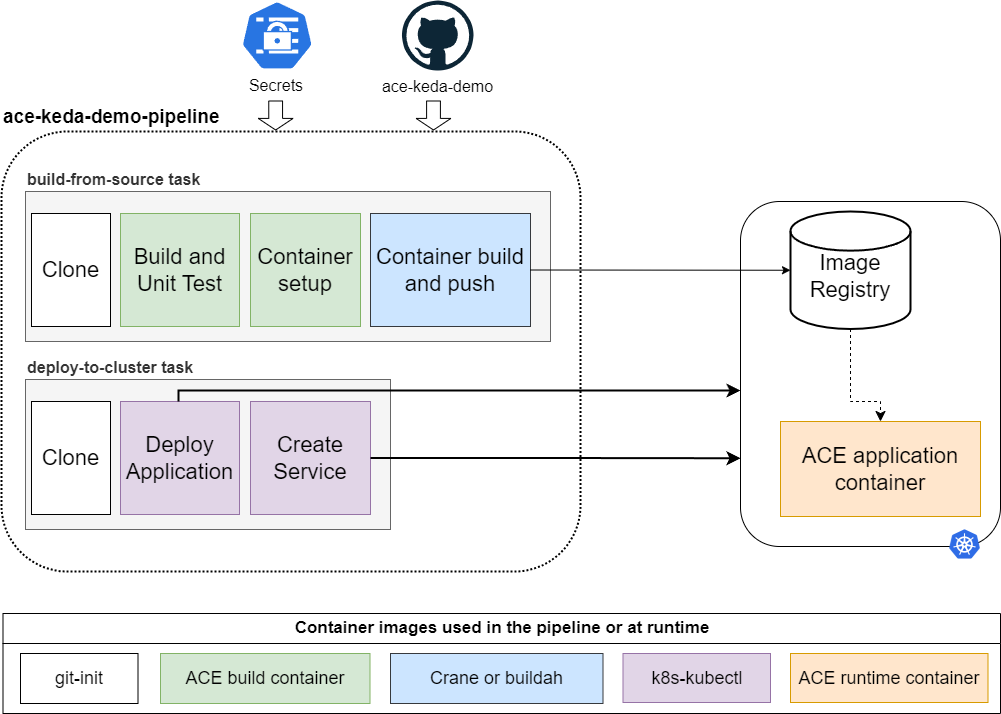

The diagram above was exported from draw.io. Its source (the exported page's mxGraphModel, read from the mxfile embedded in the PNG):
<mxGraphModel dx="1693" dy="831" grid="1" gridSize="10" guides="1" tooltips="1" connect="1" arrows="1" fold="1" page="1" pageScale="1" pageWidth="1100" pageHeight="1700" math="0" shadow="0">
  <root>
    <mxCell id="0" />
    <mxCell id="1" parent="0" />
    <mxCell id="o9Dw2uAFvMvjfERwR4WU-29" value="" style="rounded=1;whiteSpace=wrap;html=1;" parent="1" vertex="1">
      <mxGeometry x="740" y="260" width="260" height="345" as="geometry" />
    </mxCell>
    <mxCell id="kKCmZU7g9CsREEnNZsZf-8" value="ace-keda-demo-pipeline" style="rounded=1;whiteSpace=wrap;html=1;labelPosition=center;verticalLabelPosition=top;align=left;verticalAlign=bottom;spacingLeft=0;fontSize=19;dashed=1;dashPattern=1 1;strokeWidth=2;fontStyle=1" parent="1" vertex="1">
      <mxGeometry x="1" y="190" width="579" height="440" as="geometry" />
    </mxCell>
    <mxCell id="bC7OHCeX101TMUWNberd-2" value="ace-keda-demo" style="dashed=0;outlineConnect=0;html=1;align=center;labelPosition=center;verticalLabelPosition=bottom;verticalAlign=top;shape=mxgraph.weblogos.github;fontSize=16;" parent="1" vertex="1">
      <mxGeometry x="401.46" y="59" width="71.54" height="70" as="geometry" />
    </mxCell>
    <mxCell id="4X8OJqOi4j79PQFWo-uC-5" value="Image Registry" style="strokeWidth=2;html=1;shape=mxgraph.flowchart.database;whiteSpace=wrap;spacingTop=13;fontSize=22;" parent="1" vertex="1">
      <mxGeometry x="790" y="270" width="120" height="117.5" as="geometry" />
    </mxCell>
    <mxCell id="4X8OJqOi4j79PQFWo-uC-8" value="" style="shape=image;html=1;verticalLabelPosition=bottom;verticalAlign=top;imageAspect=1;aspect=fixed;image=data:image/png,(base64 omitted: 19804 chars);" parent="1" vertex="1">
      <mxGeometry x="949.02" y="588" width="30.98" height="30" as="geometry" />
    </mxCell>
    <mxCell id="4X8OJqOi4j79PQFWo-uC-43" value="" style="edgeStyle=elbowEdgeStyle;elbow=vertical;endArrow=classic;html=1;curved=0;rounded=0;endSize=8;startSize=8;dashed=1;entryX=0.5;entryY=0;entryDx=0;entryDy=0;exitX=0.5;exitY=1;exitDx=0;exitDy=0;exitPerimeter=0;" parent="1" source="4X8OJqOi4j79PQFWo-uC-5" target="o9Dw2uAFvMvjfERwR4WU-32" edge="1">
      <mxGeometry width="50" height="50" relative="1" as="geometry">
        <mxPoint x="910" y="505" as="sourcePoint" />
        <mxPoint x="1040" y="404" as="targetPoint" />
        <Array as="points">
          <mxPoint x="880" y="460" />
        </Array>
      </mxGeometry>
    </mxCell>
    <mxCell id="o9Dw2uAFvMvjfERwR4WU-2" value="" style="aspect=fixed;sketch=0;html=1;dashed=0;whitespace=wrap;fillColor=#2875E2;strokeColor=#ffffff;points=[[0.005,0.63,0],[0.1,0.2,0],[0.9,0.2,0],[0.5,0,0],[0.995,0.63,0],[0.72,0.99,0],[0.5,1,0],[0.28,0.99,0]];shape=mxgraph.kubernetes.icon2;prIcon=secret;fontSize=16;" parent="1" vertex="1">
      <mxGeometry x="240.25" y="59" width="72.92" height="70" as="geometry" />
    </mxCell>
    <mxCell id="o9Dw2uAFvMvjfERwR4WU-3" value="Secrets" style="text;html=1;align=center;verticalAlign=middle;whiteSpace=wrap;rounded=0;fontSize=16;" parent="1" vertex="1">
      <mxGeometry x="245.5" y="129" width="60" height="30" as="geometry" />
    </mxCell>
    <mxCell id="o9Dw2uAFvMvjfERwR4WU-4" value="build-from-source task" style="rounded=0;whiteSpace=wrap;html=1;align=left;verticalAlign=bottom;labelPosition=center;verticalLabelPosition=top;fillColor=#f5f5f5;fontColor=#333333;strokeColor=#666666;fontSize=16;fontStyle=1" parent="1" vertex="1">
      <mxGeometry x="25" y="250" width="525" height="150" as="geometry" />
    </mxCell>
    <mxCell id="kKCmZU7g9CsREEnNZsZf-9" value="Clone" style="rounded=0;whiteSpace=wrap;html=1;fontSize=22;" parent="1" vertex="1">
      <mxGeometry x="31" y="272" width="79" height="113" as="geometry" />
    </mxCell>
    <mxCell id="o9Dw2uAFvMvjfERwR4WU-7" value="Build and Unit Test" style="rounded=0;whiteSpace=wrap;html=1;fontSize=22;fillColor=#d5e8d4;strokeColor=#82b366;" parent="1" vertex="1">
      <mxGeometry x="120" y="272" width="119" height="113" as="geometry" />
    </mxCell>
    <mxCell id="o9Dw2uAFvMvjfERwR4WU-8" style="edgeStyle=orthogonalEdgeStyle;rounded=0;orthogonalLoop=1;jettySize=auto;html=1;exitX=0.5;exitY=1;exitDx=0;exitDy=0;fillColor=#d5e8d4;strokeColor=#82b366;fontSize=22;" parent="1" edge="1">
      <mxGeometry relative="1" as="geometry">
        <mxPoint x="310" y="385" as="sourcePoint" />
        <mxPoint x="310" y="385" as="targetPoint" />
      </mxGeometry>
    </mxCell>
    <mxCell id="o9Dw2uAFvMvjfERwR4WU-9" value="Container setup" style="rounded=0;whiteSpace=wrap;html=1;fontSize=22;fillColor=#d5e8d4;strokeColor=#82b366;" parent="1" vertex="1">
      <mxGeometry x="250" y="272" width="110" height="113" as="geometry" />
    </mxCell>
    <mxCell id="o9Dw2uAFvMvjfERwR4WU-11" value="Container build and push" style="rounded=0;whiteSpace=wrap;html=1;fontSize=22;fillColor=#cce5ff;strokeColor=#36393d;" parent="1" vertex="1">
      <mxGeometry x="370" y="272" width="160" height="113" as="geometry" />
    </mxCell>
    <mxCell id="o9Dw2uAFvMvjfERwR4WU-32" value="ACE application container" style="rounded=0;whiteSpace=wrap;html=1;fontSize=22;fillColor=#ffe6cc;strokeColor=#d79b00;" parent="1" vertex="1">
      <mxGeometry x="780" y="480" width="200" height="95" as="geometry" />
    </mxCell>
    <mxCell id="o9Dw2uAFvMvjfERwR4WU-33" value="" style="endArrow=classic;html=1;rounded=0;exitX=1;exitY=0.5;exitDx=0;exitDy=0;entryX=0;entryY=0.5;entryDx=0;entryDy=0;entryPerimeter=0;" parent="1" source="o9Dw2uAFvMvjfERwR4WU-11" target="4X8OJqOi4j79PQFWo-uC-5" edge="1">
      <mxGeometry width="50" height="50" relative="1" as="geometry">
        <mxPoint x="241" y="275" as="sourcePoint" />
        <mxPoint x="601" y="291" as="targetPoint" />
      </mxGeometry>
    </mxCell>
    <mxCell id="o9Dw2uAFvMvjfERwR4WU-39" value="" style="shape=flexArrow;endArrow=classic;html=1;rounded=0;width=13.793103448275863;endSize=3.531034482758621;" parent="1" edge="1">
      <mxGeometry width="50" height="50" relative="1" as="geometry">
        <mxPoint x="433" y="159" as="sourcePoint" />
        <mxPoint x="433" y="189" as="targetPoint" />
      </mxGeometry>
    </mxCell>
    <mxCell id="o9Dw2uAFvMvjfERwR4WU-51" value="Container images used in the pipeline or at runtime" style="swimlane;whiteSpace=wrap;html=1;startSize=30;fontSize=17;" parent="1" vertex="1">
      <mxGeometry x="2.5" y="672" width="997.5" height="100" as="geometry" />
    </mxCell>
    <mxCell id="o9Dw2uAFvMvjfERwR4WU-49" value="ACE runtime container" style="rounded=0;whiteSpace=wrap;html=1;fontSize=18;fillColor=#ffe6cc;strokeColor=#d79b00;" parent="o9Dw2uAFvMvjfERwR4WU-51" vertex="1">
      <mxGeometry x="787.5" y="40" width="197.5" height="49" as="geometry" />
    </mxCell>
    <mxCell id="o9Dw2uAFvMvjfERwR4WU-45" value="k8s-kubectl" style="rounded=0;whiteSpace=wrap;html=1;fontSize=18;fillColor=#e1d5e7;strokeColor=#9673a6;" parent="o9Dw2uAFvMvjfERwR4WU-51" vertex="1">
      <mxGeometry x="620" y="40" width="147.5" height="49" as="geometry" />
    </mxCell>
    <mxCell id="o9Dw2uAFvMvjfERwR4WU-44" value="Crane or buildah" style="rounded=0;whiteSpace=wrap;html=1;fontSize=18;fillColor=#cce5ff;strokeColor=#36393d;" parent="o9Dw2uAFvMvjfERwR4WU-51" vertex="1">
      <mxGeometry x="387.5" y="40" width="212.5" height="50" as="geometry" />
    </mxCell>
    <mxCell id="o9Dw2uAFvMvjfERwR4WU-41" value="ACE build container" style="rounded=0;whiteSpace=wrap;html=1;fontSize=18;fillColor=#d5e8d4;strokeColor=#82b366;" parent="o9Dw2uAFvMvjfERwR4WU-51" vertex="1">
      <mxGeometry x="157.5" y="40" width="209.5" height="50" as="geometry" />
    </mxCell>
    <mxCell id="o9Dw2uAFvMvjfERwR4WU-48" value="git-init" style="rounded=0;whiteSpace=wrap;html=1;fontSize=18;" parent="o9Dw2uAFvMvjfERwR4WU-51" vertex="1">
      <mxGeometry x="17.5" y="40" width="117.5" height="50" as="geometry" />
    </mxCell>
    <mxCell id="o9Dw2uAFvMvjfERwR4WU-52" value="" style="shape=flexArrow;endArrow=classic;html=1;rounded=0;width=13.793103448275863;endSize=3.531034482758621;" parent="1" edge="1">
      <mxGeometry width="50" height="50" relative="1" as="geometry">
        <mxPoint x="275.15999999999997" y="159" as="sourcePoint" />
        <mxPoint x="275.15999999999997" y="189" as="targetPoint" />
      </mxGeometry>
    </mxCell>
    <mxCell id="o9Dw2uAFvMvjfERwR4WU-53" value="deploy-to-cluster task" style="rounded=0;whiteSpace=wrap;html=1;align=left;verticalAlign=bottom;labelPosition=center;verticalLabelPosition=top;fillColor=#f5f5f5;fontColor=#333333;strokeColor=#666666;fontSize=16;fontStyle=1" parent="1" vertex="1">
      <mxGeometry x="25" y="438" width="365" height="150" as="geometry" />
    </mxCell>
    <mxCell id="o9Dw2uAFvMvjfERwR4WU-54" value="Clone" style="rounded=0;whiteSpace=wrap;html=1;fontSize=22;" parent="1" vertex="1">
      <mxGeometry x="31" y="460" width="79" height="113" as="geometry" />
    </mxCell>
    <mxCell id="o9Dw2uAFvMvjfERwR4WU-55" value="Create Service" style="rounded=0;whiteSpace=wrap;html=1;fontSize=22;fillColor=#e1d5e7;strokeColor=#9673a6;" parent="1" vertex="1">
      <mxGeometry x="250" y="460" width="120" height="113" as="geometry" />
    </mxCell>
    <mxCell id="o9Dw2uAFvMvjfERwR4WU-56" value="Deploy Application" style="rounded=0;whiteSpace=wrap;html=1;fontSize=22;fillColor=#e1d5e7;strokeColor=#9673a6;" parent="1" vertex="1">
      <mxGeometry x="120" y="460" width="119" height="113" as="geometry" />
    </mxCell>
    <mxCell id="o9Dw2uAFvMvjfERwR4WU-57" style="edgeStyle=orthogonalEdgeStyle;rounded=0;orthogonalLoop=1;jettySize=auto;html=1;exitX=0.5;exitY=1;exitDx=0;exitDy=0;fillColor=#e1d5e7;strokeColor=#9673a6;fontSize=22;" parent="1" source="o9Dw2uAFvMvjfERwR4WU-55" target="o9Dw2uAFvMvjfERwR4WU-55" edge="1">
      <mxGeometry relative="1" as="geometry" />
    </mxCell>
    <mxCell id="4X8OJqOi4j79PQFWo-uC-37" value="" style="edgeStyle=elbowEdgeStyle;elbow=horizontal;endArrow=classic;html=1;curved=0;rounded=0;endSize=8;startSize=8;exitX=0.5;exitY=0;exitDx=0;exitDy=0;strokeWidth=2;entryX=0.006;entryY=0.548;entryDx=0;entryDy=0;entryPerimeter=0;" parent="1" edge="1">
      <mxGeometry width="50" height="50" relative="1" as="geometry">
        <mxPoint x="177.94" y="460" as="sourcePoint" />
        <mxPoint x="740.0000000000002" y="449.05999999999995" as="targetPoint" />
        <Array as="points">
          <mxPoint x="178" y="460" />
        </Array>
      </mxGeometry>
    </mxCell>
    <mxCell id="4X8OJqOi4j79PQFWo-uC-38" value="" style="edgeStyle=elbowEdgeStyle;elbow=horizontal;endArrow=classic;html=1;curved=0;rounded=0;endSize=8;startSize=8;exitX=1;exitY=0.5;exitDx=0;exitDy=0;strokeWidth=2;entryX=0;entryY=0.75;entryDx=0;entryDy=0;" parent="1" source="o9Dw2uAFvMvjfERwR4WU-55" edge="1">
      <mxGeometry width="50" height="50" relative="1" as="geometry">
        <mxPoint x="370" y="514.5" as="sourcePoint" />
        <mxPoint x="740" y="516.75" as="targetPoint" />
      </mxGeometry>
    </mxCell>
  </root>
</mxGraphModel>